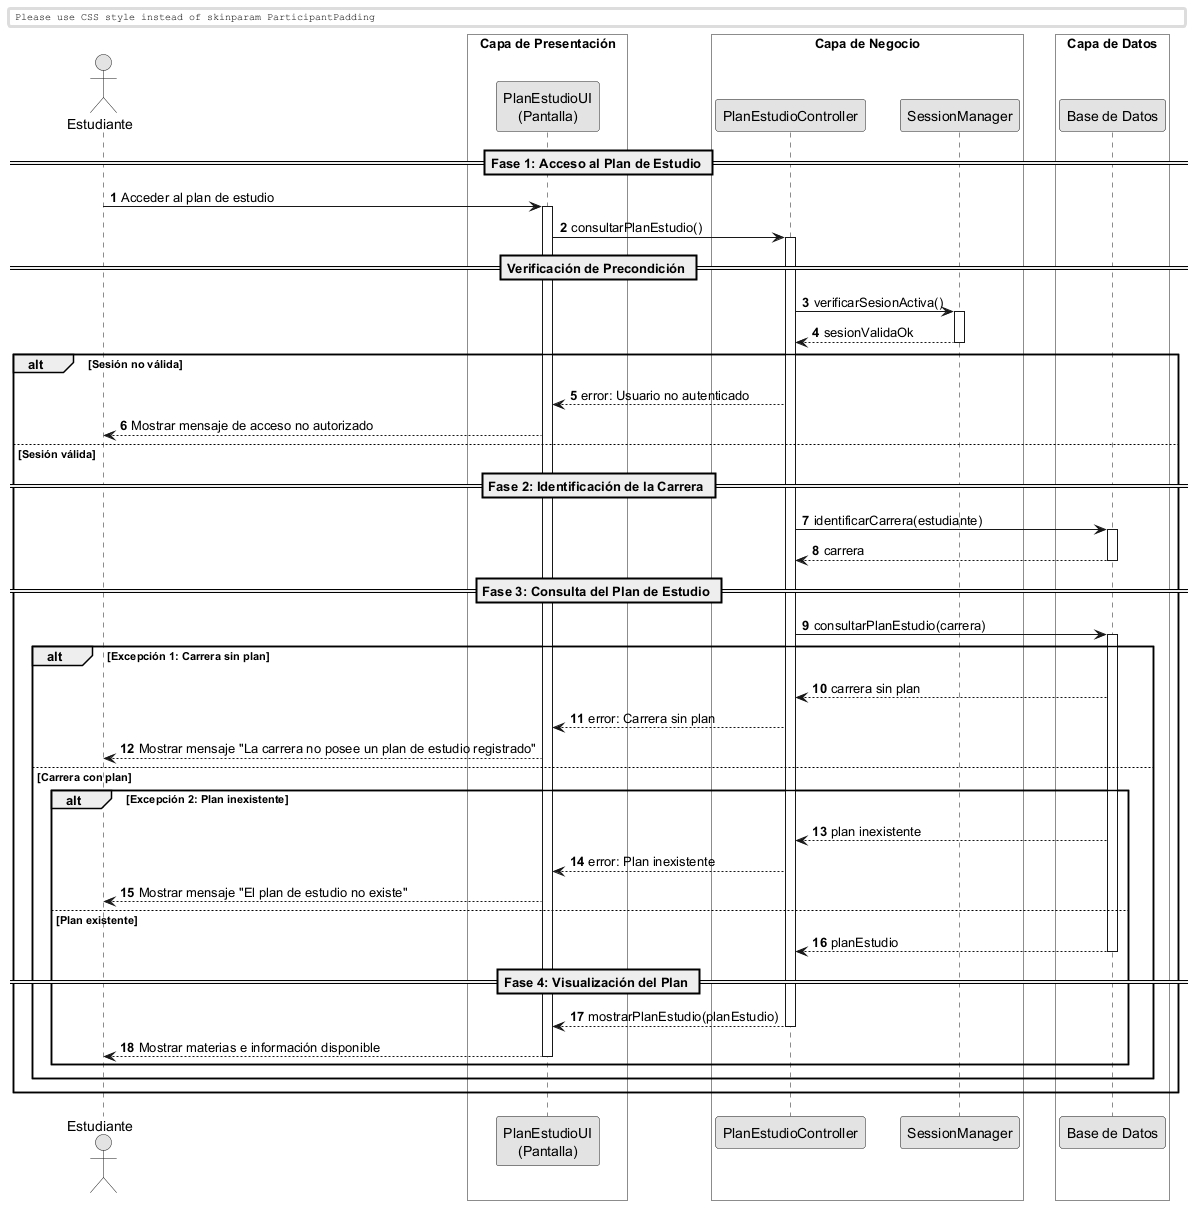

The diagram above was rendered by PlantUML. Its source (embedded in the PNG):
@startuml
skinparam monochrome true
skinparam shadowlighting false

<style>
  box {
    BackgroundColor transparent
  }
</style>

autonumber
skinparam BoxPadding 10
skinparam ParticipantPadding 12

actor "Estudiante" as Actor

box "Capa de Presentación" 
    participant "PlanEstudioUI\n(Pantalla)" as UI
end box

box "Capa de Negocio" 
    participant "PlanEstudioController" as Ctrl
    participant "SessionManager" as Session
end box

box "Capa de Datos" 
    participant "Base de Datos" as DB
end box


== Fase 1: Acceso al Plan de Estudio ==

Actor -> UI: Acceder al plan de estudio
activate UI

UI -> Ctrl: consultarPlanEstudio()
activate Ctrl

== Verificación de Precondición ==

Ctrl -> Session: verificarSesionActiva()
activate Session
return sesionValidaOk

alt Sesión no válida

    Ctrl --> UI: error: Usuario no autenticado
    UI --> Actor: Mostrar mensaje de acceso no autorizado

else Sesión válida

    == Fase 2: Identificación de la Carrera ==

    Ctrl -> DB: identificarCarrera(estudiante)
    activate DB
    return carrera

    == Fase 3: Consulta del Plan de Estudio ==

    Ctrl -> DB: consultarPlanEstudio(carrera)
    activate DB

    alt Excepción 1: Carrera sin plan

        DB --> Ctrl: carrera sin plan
        Ctrl --> UI: error: Carrera sin plan
        UI --> Actor: Mostrar mensaje "La carrera no posee un plan de estudio registrado"

    else Carrera con plan

        alt Excepción 2: Plan inexistente

            DB --> Ctrl: plan inexistente
            Ctrl --> UI: error: Plan inexistente
            UI --> Actor: Mostrar mensaje "El plan de estudio no existe"

        else Plan existente

            return planEstudio

            == Fase 4: Visualización del Plan ==

            Ctrl --> UI: mostrarPlanEstudio(planEstudio)
            deactivate Ctrl

            UI --> Actor: Mostrar materias e información disponible
            deactivate UI

        end
    end
end

@enduml